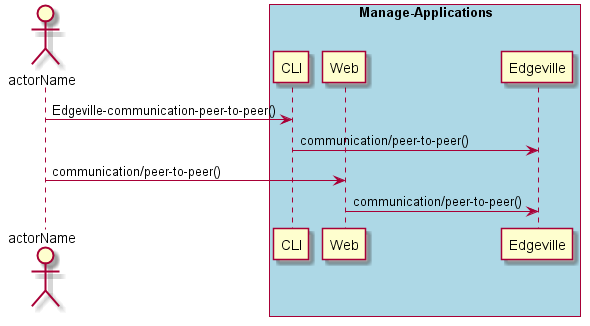

The diagram above was rendered by PlantUML. Its source (embedded in the PNG):
@startuml
Actor "actorName" as A

box "Manage-Applications" #lightblue
participant CLI as CLI
participant Web as Web
participant "Edgeville" as S
A -> CLI : Edgeville-communication-peer-to-peer()
CLI -> S : communication/peer-to-peer()
A -> Web : communication/peer-to-peer()
Web -> S : communication/peer-to-peer()
end box

@enduml